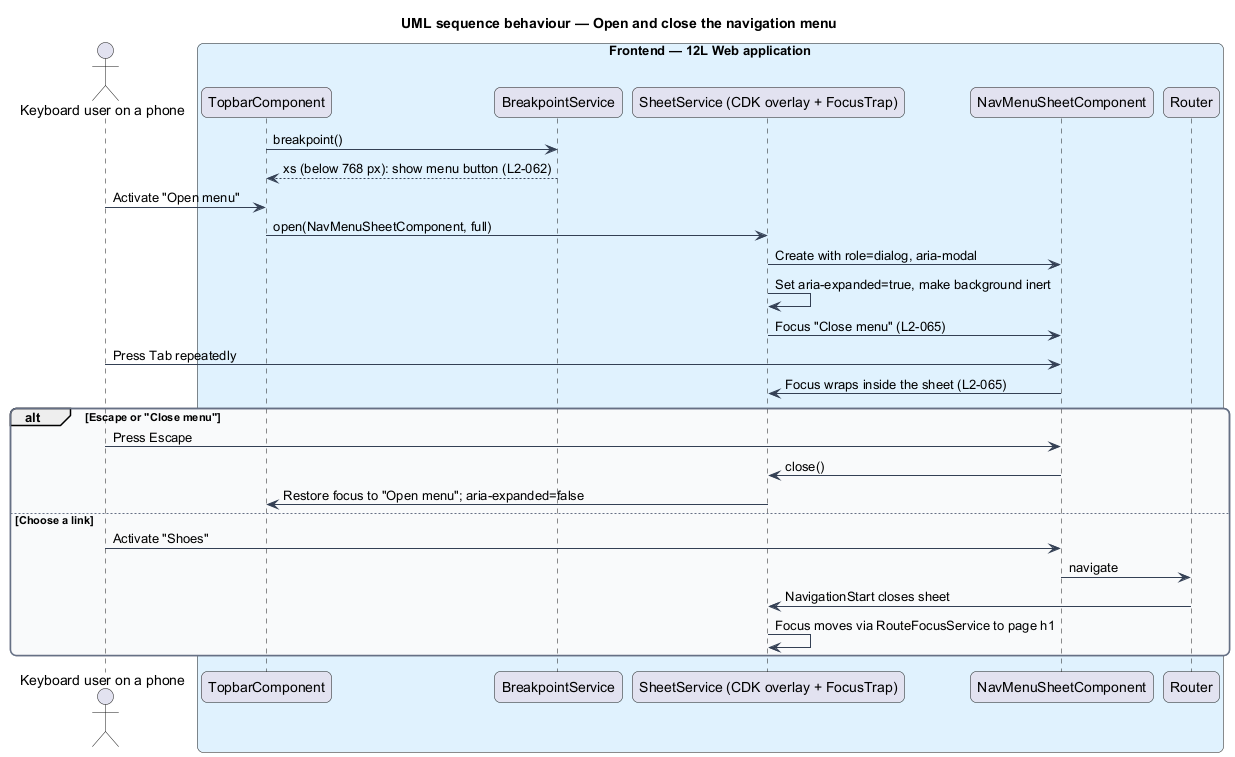

The diagram above was rendered by PlantUML. Its source (embedded in the PNG):
@startuml
title UML sequence behaviour — Open and close the navigation menu
skinparam backgroundColor #FFFFFF
skinparam shadowing false
skinparam roundcorner 12
skinparam defaultFontName Arial
skinparam ArrowColor #344054
skinparam rectangle {
  BorderColor #344054
  FontColor #101828
}
skinparam package {
  BorderColor #667085
  FontColor #101828
  BackgroundColor #F9FAFB
}
actor "Keyboard user on a phone" as actor
box "Frontend — 12L Web application" #E0F2FE
  participant "TopbarComponent" as topbar
  participant "BreakpointService" as bp
  participant "SheetService (CDK overlay + FocusTrap)" as sheet
  participant "NavMenuSheetComponent" as menu
  participant "Router" as router
end box
topbar -> bp : breakpoint()
bp --> topbar : xs (below 768 px): show menu button (L2-062)
actor -> topbar : Activate "Open menu"
topbar -> sheet : open(NavMenuSheetComponent, full)
sheet -> menu : Create with role=dialog, aria-modal
sheet -> sheet : Set aria-expanded=true, make background inert
sheet -> menu : Focus "Close menu" (L2-065)
actor -> menu : Press Tab repeatedly
menu -> sheet : Focus wraps inside the sheet (L2-065)
alt Escape or "Close menu"
  actor -> menu : Press Escape
  menu -> sheet : close()
  sheet -> topbar : Restore focus to "Open menu"; aria-expanded=false
else Choose a link
  actor -> menu : Activate "Shoes"
  menu -> router : navigate
  router -> sheet : NavigationStart closes sheet
  sheet -> sheet : Focus moves via RouteFocusService to page h1
end
@enduml